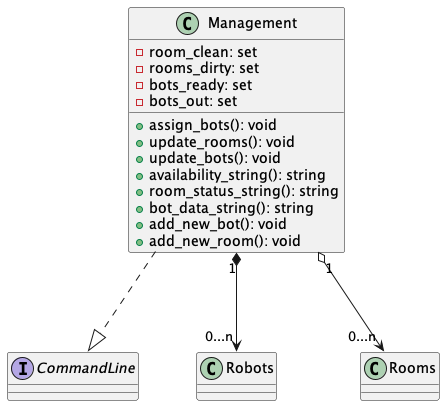

The diagram above was rendered by PlantUML. Its source (embedded in the PNG):
@startuml
class Management {
  - room_clean: set
  - rooms_dirty: set
  - bots_ready: set
  - bots_out: set
  
  + assign_bots(): void
  + update_rooms(): void
  + update_bots(): void
  + availability_string(): string
  + room_status_string(): string
  + bot_data_string(): string
  + add_new_bot(): void
  + add_new_room(): void
}

interface CommandLine {}

class Robots{}

class Rooms{}

Management "1" o--> "0...n" Rooms
Management "1" *--> "0...n" Robots
Management ..|> CommandLine
@enduml